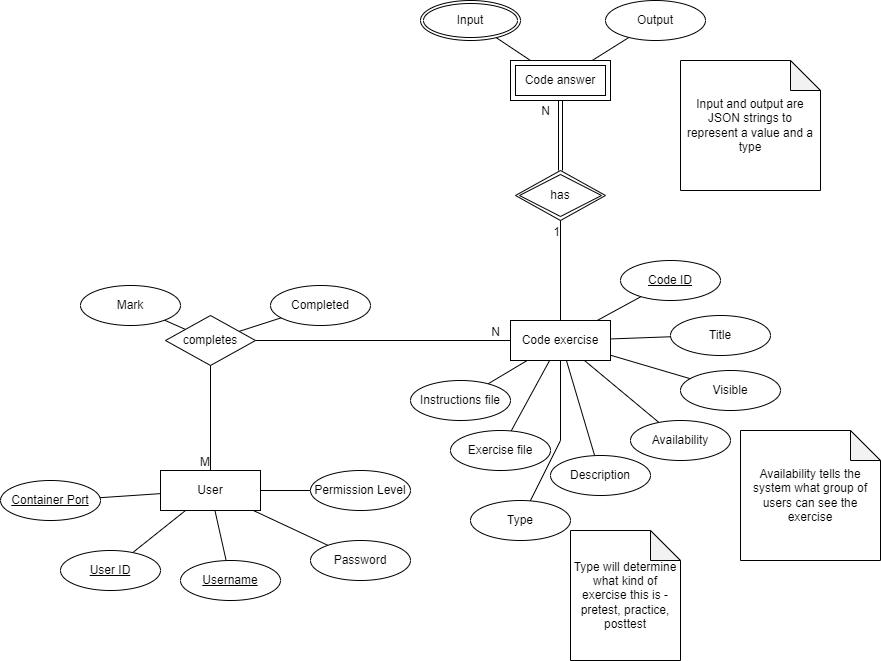

The diagram above was exported from draw.io. Its source (the exported page's mxGraphModel, read from the mxfile embedded in the PNG):
<mxGraphModel dx="768" dy="1253" grid="1" gridSize="10" guides="1" tooltips="1" connect="1" arrows="1" fold="1" page="1" pageScale="1" pageWidth="1100" pageHeight="850" background="#ffffff" math="0" shadow="0">
  <root>
    <mxCell id="0" />
    <mxCell id="1" parent="0" />
    <mxCell id="dMR4wc-lwgMmKjPJo8L4-10" value="Code exercise" style="whiteSpace=wrap;html=1;align=center;" parent="1" vertex="1">
      <mxGeometry x="810" y="250" width="100" height="40" as="geometry" />
    </mxCell>
    <mxCell id="dMR4wc-lwgMmKjPJo8L4-12" value="User" style="whiteSpace=wrap;html=1;align=center;" parent="1" vertex="1">
      <mxGeometry x="460" y="400" width="100" height="40" as="geometry" />
    </mxCell>
    <mxCell id="dMR4wc-lwgMmKjPJo8L4-36" style="rounded=0;orthogonalLoop=1;jettySize=auto;html=1;endArrow=none;endFill=0;" parent="1" source="dMR4wc-lwgMmKjPJo8L4-10" target="dMR4wc-lwgMmKjPJo8L4-35" edge="1">
      <mxGeometry relative="1" as="geometry">
        <Array as="points">
          <mxPoint x="860" y="370" />
        </Array>
      </mxGeometry>
    </mxCell>
    <mxCell id="dMR4wc-lwgMmKjPJo8L4-39" style="rounded=0;orthogonalLoop=1;jettySize=auto;html=1;endArrow=none;endFill=0;" parent="1" source="dMR4wc-lwgMmKjPJo8L4-28" target="dMR4wc-lwgMmKjPJo8L4-38" edge="1">
      <mxGeometry relative="1" as="geometry" />
    </mxCell>
    <mxCell id="dMR4wc-lwgMmKjPJo8L4-28" value="completes" style="shape=rhombus;perimeter=rhombusPerimeter;whiteSpace=wrap;html=1;align=center;" parent="1" vertex="1">
      <mxGeometry x="465" y="245" width="90" height="50" as="geometry" />
    </mxCell>
    <mxCell id="dMR4wc-lwgMmKjPJo8L4-29" value="" style="endArrow=none;html=1;rounded=0;exitX=0.5;exitY=0;exitDx=0;exitDy=0;" parent="1" source="dMR4wc-lwgMmKjPJo8L4-12" target="dMR4wc-lwgMmKjPJo8L4-28" edge="1">
      <mxGeometry relative="1" as="geometry">
        <mxPoint x="550" y="320" as="sourcePoint" />
        <mxPoint x="710" y="320" as="targetPoint" />
      </mxGeometry>
    </mxCell>
    <mxCell id="dMR4wc-lwgMmKjPJo8L4-30" value="M" style="resizable=0;html=1;align=right;verticalAlign=bottom;" parent="dMR4wc-lwgMmKjPJo8L4-29" connectable="0" vertex="1">
      <mxGeometry x="1" relative="1" as="geometry">
        <mxPoint y="105" as="offset" />
      </mxGeometry>
    </mxCell>
    <mxCell id="dMR4wc-lwgMmKjPJo8L4-31" value="" style="endArrow=none;html=1;rounded=0;" parent="1" source="dMR4wc-lwgMmKjPJo8L4-28" target="dMR4wc-lwgMmKjPJo8L4-10" edge="1">
      <mxGeometry relative="1" as="geometry">
        <mxPoint x="640" y="420" as="sourcePoint" />
        <mxPoint x="800" y="420" as="targetPoint" />
      </mxGeometry>
    </mxCell>
    <mxCell id="dMR4wc-lwgMmKjPJo8L4-32" value="N" style="resizable=0;html=1;align=right;verticalAlign=bottom;" parent="dMR4wc-lwgMmKjPJo8L4-31" connectable="0" vertex="1">
      <mxGeometry x="1" relative="1" as="geometry">
        <mxPoint x="-10" as="offset" />
      </mxGeometry>
    </mxCell>
    <mxCell id="dMR4wc-lwgMmKjPJo8L4-35" value="Type" style="ellipse;whiteSpace=wrap;html=1;align=center;" parent="1" vertex="1">
      <mxGeometry x="770" y="430" width="100" height="40" as="geometry" />
    </mxCell>
    <mxCell id="dMR4wc-lwgMmKjPJo8L4-38" value="Mark" style="ellipse;whiteSpace=wrap;html=1;align=center;" parent="1" vertex="1">
      <mxGeometry x="380" y="215" width="100" height="40" as="geometry" />
    </mxCell>
    <mxCell id="dMR4wc-lwgMmKjPJo8L4-59" style="rounded=0;orthogonalLoop=1;jettySize=auto;html=1;endArrow=none;endFill=0;" parent="1" source="dMR4wc-lwgMmKjPJo8L4-41" target="dMR4wc-lwgMmKjPJo8L4-12" edge="1">
      <mxGeometry relative="1" as="geometry" />
    </mxCell>
    <mxCell id="dMR4wc-lwgMmKjPJo8L4-41" value="User ID" style="ellipse;whiteSpace=wrap;html=1;align=center;fontStyle=4;" parent="1" vertex="1">
      <mxGeometry x="360" y="480" width="100" height="40" as="geometry" />
    </mxCell>
    <mxCell id="dMR4wc-lwgMmKjPJo8L4-60" style="rounded=0;orthogonalLoop=1;jettySize=auto;html=1;endArrow=none;endFill=0;" parent="1" source="dMR4wc-lwgMmKjPJo8L4-42" target="dMR4wc-lwgMmKjPJo8L4-12" edge="1">
      <mxGeometry relative="1" as="geometry" />
    </mxCell>
    <mxCell id="dMR4wc-lwgMmKjPJo8L4-42" value="&lt;u&gt;Username&lt;/u&gt;" style="ellipse;whiteSpace=wrap;html=1;align=center;" parent="1" vertex="1">
      <mxGeometry x="480" y="490" width="100" height="40" as="geometry" />
    </mxCell>
    <mxCell id="dMR4wc-lwgMmKjPJo8L4-61" style="rounded=0;orthogonalLoop=1;jettySize=auto;html=1;endArrow=none;endFill=0;" parent="1" source="dMR4wc-lwgMmKjPJo8L4-43" target="dMR4wc-lwgMmKjPJo8L4-12" edge="1">
      <mxGeometry relative="1" as="geometry" />
    </mxCell>
    <mxCell id="dMR4wc-lwgMmKjPJo8L4-43" value="Password" style="ellipse;whiteSpace=wrap;html=1;align=center;" parent="1" vertex="1">
      <mxGeometry x="610" y="470" width="100" height="40" as="geometry" />
    </mxCell>
    <mxCell id="dMR4wc-lwgMmKjPJo8L4-52" style="rounded=0;orthogonalLoop=1;jettySize=auto;html=1;endArrow=none;endFill=0;jumpStyle=none;" parent="1" source="dMR4wc-lwgMmKjPJo8L4-44" target="dMR4wc-lwgMmKjPJo8L4-10" edge="1">
      <mxGeometry relative="1" as="geometry" />
    </mxCell>
    <mxCell id="dMR4wc-lwgMmKjPJo8L4-44" value="&lt;u&gt;Code ID&lt;/u&gt;" style="ellipse;whiteSpace=wrap;html=1;align=center;" parent="1" vertex="1">
      <mxGeometry x="920" y="190" width="100" height="40" as="geometry" />
    </mxCell>
    <mxCell id="dMR4wc-lwgMmKjPJo8L4-53" style="rounded=0;orthogonalLoop=1;jettySize=auto;html=1;endArrow=none;endFill=0;" parent="1" source="dMR4wc-lwgMmKjPJo8L4-45" target="dMR4wc-lwgMmKjPJo8L4-10" edge="1">
      <mxGeometry relative="1" as="geometry" />
    </mxCell>
    <mxCell id="dMR4wc-lwgMmKjPJo8L4-45" value="Title" style="ellipse;whiteSpace=wrap;html=1;align=center;" parent="1" vertex="1">
      <mxGeometry x="970" y="245" width="100" height="40" as="geometry" />
    </mxCell>
    <mxCell id="dMR4wc-lwgMmKjPJo8L4-54" style="rounded=0;orthogonalLoop=1;jettySize=auto;html=1;endArrow=none;endFill=0;" parent="1" source="dMR4wc-lwgMmKjPJo8L4-46" target="dMR4wc-lwgMmKjPJo8L4-10" edge="1">
      <mxGeometry relative="1" as="geometry" />
    </mxCell>
    <mxCell id="dMR4wc-lwgMmKjPJo8L4-46" value="Description" style="ellipse;whiteSpace=wrap;html=1;align=center;" parent="1" vertex="1">
      <mxGeometry x="850" y="385" width="100" height="40" as="geometry" />
    </mxCell>
    <mxCell id="dMR4wc-lwgMmKjPJo8L4-55" style="rounded=0;orthogonalLoop=1;jettySize=auto;html=1;endArrow=none;endFill=0;" parent="1" source="dMR4wc-lwgMmKjPJo8L4-47" target="dMR4wc-lwgMmKjPJo8L4-10" edge="1">
      <mxGeometry relative="1" as="geometry" />
    </mxCell>
    <mxCell id="dMR4wc-lwgMmKjPJo8L4-47" value="Exercise file" style="ellipse;whiteSpace=wrap;html=1;align=center;" parent="1" vertex="1">
      <mxGeometry x="750" y="360" width="100" height="40" as="geometry" />
    </mxCell>
    <mxCell id="dMR4wc-lwgMmKjPJo8L4-51" style="rounded=0;orthogonalLoop=1;jettySize=auto;html=1;endArrow=none;endFill=0;" parent="1" source="dMR4wc-lwgMmKjPJo8L4-49" target="dMR4wc-lwgMmKjPJo8L4-10" edge="1">
      <mxGeometry relative="1" as="geometry" />
    </mxCell>
    <mxCell id="dMR4wc-lwgMmKjPJo8L4-49" value="Instructions file" style="ellipse;whiteSpace=wrap;html=1;align=center;" parent="1" vertex="1">
      <mxGeometry x="710" y="310" width="100" height="40" as="geometry" />
    </mxCell>
    <mxCell id="dMR4wc-lwgMmKjPJo8L4-63" value="Type will determine what kind of exercise this is - pretest, practice, posttest" style="shape=note;whiteSpace=wrap;html=1;backgroundOutline=1;darkOpacity=0.05;" parent="1" vertex="1">
      <mxGeometry x="870" y="460" width="110" height="130" as="geometry" />
    </mxCell>
    <mxCell id="dMR4wc-lwgMmKjPJo8L4-65" value="Code answer" style="shape=ext;margin=3;double=1;whiteSpace=wrap;html=1;align=center;" parent="1" vertex="1">
      <mxGeometry x="810" y="-10" width="100" height="40" as="geometry" />
    </mxCell>
    <mxCell id="dMR4wc-lwgMmKjPJo8L4-66" value="has" style="shape=rhombus;double=1;perimeter=rhombusPerimeter;whiteSpace=wrap;html=1;align=center;" parent="1" vertex="1">
      <mxGeometry x="815" y="100" width="90" height="50" as="geometry" />
    </mxCell>
    <mxCell id="dMR4wc-lwgMmKjPJo8L4-67" value="" style="endArrow=none;html=1;rounded=0;" parent="1" source="dMR4wc-lwgMmKjPJo8L4-10" target="dMR4wc-lwgMmKjPJo8L4-66" edge="1">
      <mxGeometry relative="1" as="geometry">
        <mxPoint x="750" y="140" as="sourcePoint" />
        <mxPoint x="910" y="140" as="targetPoint" />
      </mxGeometry>
    </mxCell>
    <mxCell id="dMR4wc-lwgMmKjPJo8L4-68" value="1" style="resizable=0;html=1;align=right;verticalAlign=bottom;" parent="dMR4wc-lwgMmKjPJo8L4-67" connectable="0" vertex="1">
      <mxGeometry x="1" relative="1" as="geometry">
        <mxPoint y="20" as="offset" />
      </mxGeometry>
    </mxCell>
    <mxCell id="dMR4wc-lwgMmKjPJo8L4-69" value="" style="shape=link;html=1;rounded=0;endArrow=none;endFill=0;" parent="1" source="dMR4wc-lwgMmKjPJo8L4-66" target="dMR4wc-lwgMmKjPJo8L4-65" edge="1">
      <mxGeometry relative="1" as="geometry">
        <mxPoint x="750" y="140" as="sourcePoint" />
        <mxPoint x="910" y="140" as="targetPoint" />
      </mxGeometry>
    </mxCell>
    <mxCell id="dMR4wc-lwgMmKjPJo8L4-70" value="N" style="resizable=0;html=1;align=right;verticalAlign=bottom;" parent="dMR4wc-lwgMmKjPJo8L4-69" connectable="0" vertex="1">
      <mxGeometry x="1" relative="1" as="geometry">
        <mxPoint x="-10" y="20" as="offset" />
      </mxGeometry>
    </mxCell>
    <mxCell id="dMR4wc-lwgMmKjPJo8L4-76" style="rounded=0;orthogonalLoop=1;jettySize=auto;html=1;endArrow=none;endFill=0;" parent="1" source="dMR4wc-lwgMmKjPJo8L4-72" target="dMR4wc-lwgMmKjPJo8L4-65" edge="1">
      <mxGeometry relative="1" as="geometry" />
    </mxCell>
    <mxCell id="dMR4wc-lwgMmKjPJo8L4-72" value="Output" style="ellipse;whiteSpace=wrap;html=1;align=center;" parent="1" vertex="1">
      <mxGeometry x="905" y="-70" width="100" height="40" as="geometry" />
    </mxCell>
    <mxCell id="dMR4wc-lwgMmKjPJo8L4-74" value="Input and output are JSON strings to represent a value and a type" style="shape=note;whiteSpace=wrap;html=1;backgroundOutline=1;darkOpacity=0.05;" parent="1" vertex="1">
      <mxGeometry x="980" y="-10" width="140" height="130" as="geometry" />
    </mxCell>
    <mxCell id="UBXZFYOnOq8SsVzjnm74-4" style="rounded=0;orthogonalLoop=1;jettySize=auto;html=1;endArrow=none;endFill=0;" parent="1" source="UBXZFYOnOq8SsVzjnm74-1" target="dMR4wc-lwgMmKjPJo8L4-12" edge="1">
      <mxGeometry relative="1" as="geometry" />
    </mxCell>
    <mxCell id="UBXZFYOnOq8SsVzjnm74-1" value="Permission Level" style="ellipse;whiteSpace=wrap;html=1;align=center;" parent="1" vertex="1">
      <mxGeometry x="610" y="400" width="100" height="40" as="geometry" />
    </mxCell>
    <mxCell id="UBXZFYOnOq8SsVzjnm74-3" style="rounded=0;orthogonalLoop=1;jettySize=auto;html=1;endArrow=none;endFill=0;" parent="1" source="UBXZFYOnOq8SsVzjnm74-2" target="dMR4wc-lwgMmKjPJo8L4-12" edge="1">
      <mxGeometry relative="1" as="geometry" />
    </mxCell>
    <mxCell id="UBXZFYOnOq8SsVzjnm74-2" value="&lt;u&gt;Container Port&lt;/u&gt;" style="ellipse;whiteSpace=wrap;html=1;align=center;" parent="1" vertex="1">
      <mxGeometry x="300" y="410" width="100" height="40" as="geometry" />
    </mxCell>
    <mxCell id="UBXZFYOnOq8SsVzjnm74-7" style="rounded=0;orthogonalLoop=1;jettySize=auto;html=1;endArrow=none;endFill=0;" parent="1" source="UBXZFYOnOq8SsVzjnm74-6" target="dMR4wc-lwgMmKjPJo8L4-28" edge="1">
      <mxGeometry relative="1" as="geometry" />
    </mxCell>
    <mxCell id="UBXZFYOnOq8SsVzjnm74-6" value="Completed" style="ellipse;whiteSpace=wrap;html=1;align=center;" parent="1" vertex="1">
      <mxGeometry x="570" y="215" width="100" height="40" as="geometry" />
    </mxCell>
    <mxCell id="UBXZFYOnOq8SsVzjnm74-12" style="rounded=0;orthogonalLoop=1;jettySize=auto;html=1;endArrow=none;endFill=0;" parent="1" source="UBXZFYOnOq8SsVzjnm74-8" target="dMR4wc-lwgMmKjPJo8L4-10" edge="1">
      <mxGeometry relative="1" as="geometry" />
    </mxCell>
    <mxCell id="UBXZFYOnOq8SsVzjnm74-8" value="Visible" style="ellipse;whiteSpace=wrap;html=1;align=center;" parent="1" vertex="1">
      <mxGeometry x="980" y="300" width="100" height="40" as="geometry" />
    </mxCell>
    <mxCell id="UBXZFYOnOq8SsVzjnm74-11" style="rounded=0;orthogonalLoop=1;jettySize=auto;html=1;endArrow=none;endFill=0;" parent="1" source="UBXZFYOnOq8SsVzjnm74-10" target="dMR4wc-lwgMmKjPJo8L4-10" edge="1">
      <mxGeometry relative="1" as="geometry" />
    </mxCell>
    <mxCell id="UBXZFYOnOq8SsVzjnm74-10" value="Availability" style="ellipse;whiteSpace=wrap;html=1;align=center;" parent="1" vertex="1">
      <mxGeometry x="930" y="350" width="100" height="40" as="geometry" />
    </mxCell>
    <mxCell id="UBXZFYOnOq8SsVzjnm74-13" value="Availability tells the system what group of users can see the exercise" style="shape=note;whiteSpace=wrap;html=1;backgroundOutline=1;darkOpacity=0.05;" parent="1" vertex="1">
      <mxGeometry x="1040" y="360" width="140" height="130" as="geometry" />
    </mxCell>
    <mxCell id="g_uPmGciU38_gHMZq3QS-2" style="rounded=0;orthogonalLoop=1;jettySize=auto;html=1;endArrow=none;endFill=0;" parent="1" source="g_uPmGciU38_gHMZq3QS-1" target="dMR4wc-lwgMmKjPJo8L4-65" edge="1">
      <mxGeometry relative="1" as="geometry" />
    </mxCell>
    <mxCell id="g_uPmGciU38_gHMZq3QS-1" value="Input" style="ellipse;shape=doubleEllipse;margin=3;whiteSpace=wrap;html=1;align=center;fillStyle=auto;" parent="1" vertex="1">
      <mxGeometry x="720" y="-70" width="100" height="40" as="geometry" />
    </mxCell>
  </root>
</mxGraphModel>